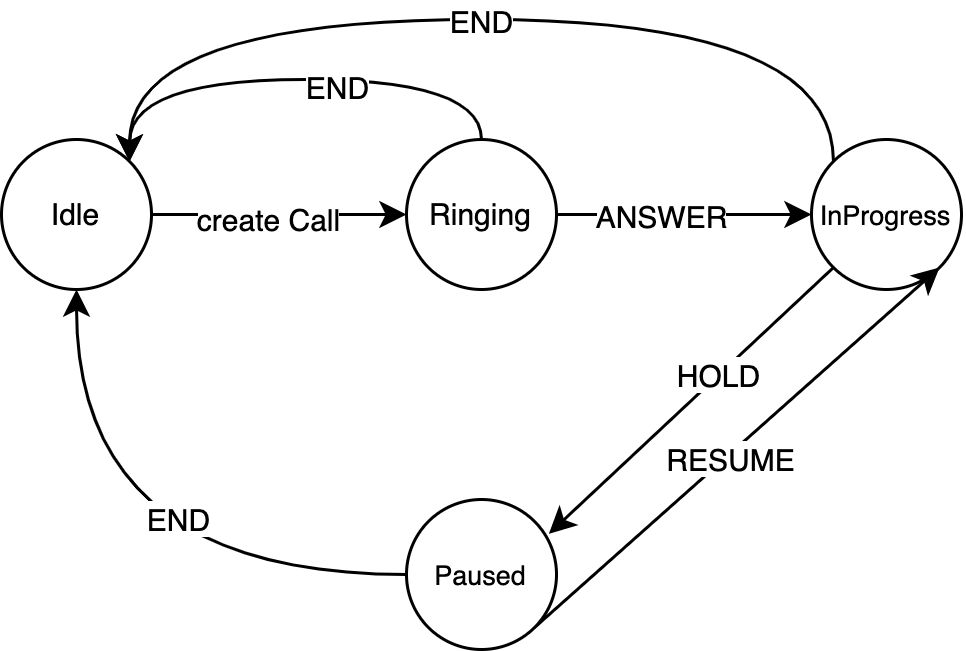

The diagram above was exported from draw.io. Its source (the exported page's mxGraphModel, read from the mxfile embedded in the PNG):
<mxGraphModel dx="742" dy="446" grid="1" gridSize="10" guides="1" tooltips="1" connect="1" arrows="1" fold="1" page="1" pageScale="1" pageWidth="850" pageHeight="1100" math="0" shadow="0">
  <root>
    <mxCell id="0" />
    <mxCell id="1" parent="0" />
    <mxCell id="2" style="edgeStyle=orthogonalEdgeStyle;rounded=0;orthogonalLoop=1;jettySize=auto;html=1;exitX=1;exitY=0.5;exitDx=0;exitDy=0;fontSize=10;" edge="1" source="4" target="9" parent="1">
      <mxGeometry relative="1" as="geometry" />
    </mxCell>
    <mxCell id="3" value="create Call" style="edgeLabel;html=1;align=center;verticalAlign=middle;resizable=0;points=[];fontSize=10;" vertex="1" connectable="0" parent="2">
      <mxGeometry x="-0.0857" y="-1" relative="1" as="geometry">
        <mxPoint as="offset" />
      </mxGeometry>
    </mxCell>
    <mxCell id="4" value="&lt;font style=&quot;font-size: 10px;&quot;&gt;Idle&lt;/font&gt;" style="ellipse;whiteSpace=wrap;html=1;" vertex="1" parent="1">
      <mxGeometry x="240" y="300" width="50" height="50" as="geometry" />
    </mxCell>
    <mxCell id="5" style="edgeStyle=orthogonalEdgeStyle;rounded=0;orthogonalLoop=1;jettySize=auto;html=1;exitX=1;exitY=0.5;exitDx=0;exitDy=0;fontSize=10;" edge="1" source="9" target="13" parent="1">
      <mxGeometry relative="1" as="geometry" />
    </mxCell>
    <mxCell id="6" value="ANSWER" style="edgeLabel;html=1;align=center;verticalAlign=middle;resizable=0;points=[];fontSize=10;" vertex="1" connectable="0" parent="5">
      <mxGeometry x="-0.1832" y="-1" relative="1" as="geometry">
        <mxPoint y="-1" as="offset" />
      </mxGeometry>
    </mxCell>
    <mxCell id="7" style="edgeStyle=orthogonalEdgeStyle;curved=1;rounded=0;orthogonalLoop=1;jettySize=auto;html=1;exitX=0.5;exitY=0;exitDx=0;exitDy=0;entryX=1;entryY=0;entryDx=0;entryDy=0;fontSize=10;" edge="1" source="9" target="4" parent="1">
      <mxGeometry relative="1" as="geometry">
        <Array as="points">
          <mxPoint x="400" y="280" />
          <mxPoint x="283" y="280" />
        </Array>
      </mxGeometry>
    </mxCell>
    <mxCell id="8" value="END" style="edgeLabel;html=1;align=center;verticalAlign=middle;resizable=0;points=[];fontSize=10;" vertex="1" connectable="0" parent="7">
      <mxGeometry x="-0.1705" y="2" relative="1" as="geometry">
        <mxPoint as="offset" />
      </mxGeometry>
    </mxCell>
    <mxCell id="9" value="&lt;font style=&quot;font-size: 10px;&quot;&gt;Ringing&lt;/font&gt;" style="ellipse;whiteSpace=wrap;html=1;" vertex="1" parent="1">
      <mxGeometry x="375" y="300" width="50" height="50" as="geometry" />
    </mxCell>
    <mxCell id="10" style="rounded=0;orthogonalLoop=1;jettySize=auto;html=1;exitX=0;exitY=1;exitDx=0;exitDy=0;entryX=0.949;entryY=0.229;entryDx=0;entryDy=0;entryPerimeter=0;fontSize=10;" edge="1" source="13" target="18" parent="1">
      <mxGeometry relative="1" as="geometry" />
    </mxCell>
    <mxCell id="11" value="HOLD" style="edgeLabel;html=1;align=center;verticalAlign=middle;resizable=0;points=[];fontSize=10;" vertex="1" connectable="0" parent="10">
      <mxGeometry x="-0.2028" y="-1" relative="1" as="geometry">
        <mxPoint as="offset" />
      </mxGeometry>
    </mxCell>
    <mxCell id="12" value="END" style="edgeStyle=orthogonalEdgeStyle;rounded=0;orthogonalLoop=1;jettySize=auto;html=1;exitX=0;exitY=0;exitDx=0;exitDy=0;entryX=1;entryY=0;entryDx=0;entryDy=0;fontSize=10;curved=1;" edge="1" source="13" target="4" parent="1">
      <mxGeometry relative="1" as="geometry">
        <Array as="points">
          <mxPoint x="517" y="260" />
          <mxPoint x="283" y="260" />
        </Array>
      </mxGeometry>
    </mxCell>
    <mxCell id="13" value="&lt;font style=&quot;font-size: 9px;&quot;&gt;InProgress&lt;/font&gt;" style="ellipse;whiteSpace=wrap;html=1;" vertex="1" parent="1">
      <mxGeometry x="510" y="300" width="50" height="50" as="geometry" />
    </mxCell>
    <mxCell id="14" style="edgeStyle=none;rounded=0;orthogonalLoop=1;jettySize=auto;html=1;exitX=1;exitY=1;exitDx=0;exitDy=0;entryX=1;entryY=1;entryDx=0;entryDy=0;fontSize=10;" edge="1" source="18" target="13" parent="1">
      <mxGeometry relative="1" as="geometry" />
    </mxCell>
    <mxCell id="15" value="RESUME" style="edgeLabel;html=1;align=center;verticalAlign=middle;resizable=0;points=[];fontSize=10;" vertex="1" connectable="0" parent="14">
      <mxGeometry x="-0.035" relative="1" as="geometry">
        <mxPoint y="1" as="offset" />
      </mxGeometry>
    </mxCell>
    <mxCell id="16" style="edgeStyle=orthogonalEdgeStyle;curved=1;rounded=0;orthogonalLoop=1;jettySize=auto;html=1;exitX=0;exitY=0.5;exitDx=0;exitDy=0;fontSize=10;" edge="1" source="18" target="4" parent="1">
      <mxGeometry relative="1" as="geometry" />
    </mxCell>
    <mxCell id="17" value="END" style="edgeLabel;html=1;align=center;verticalAlign=middle;resizable=0;points=[];fontSize=10;" vertex="1" connectable="0" parent="16">
      <mxGeometry x="-0.2544" y="-19" relative="1" as="geometry">
        <mxPoint as="offset" />
      </mxGeometry>
    </mxCell>
    <mxCell id="18" value="&lt;font style=&quot;font-size: 9px;&quot;&gt;Paused&lt;/font&gt;" style="ellipse;whiteSpace=wrap;html=1;" vertex="1" parent="1">
      <mxGeometry x="375" y="420" width="50" height="50" as="geometry" />
    </mxCell>
  </root>
</mxGraphModel>